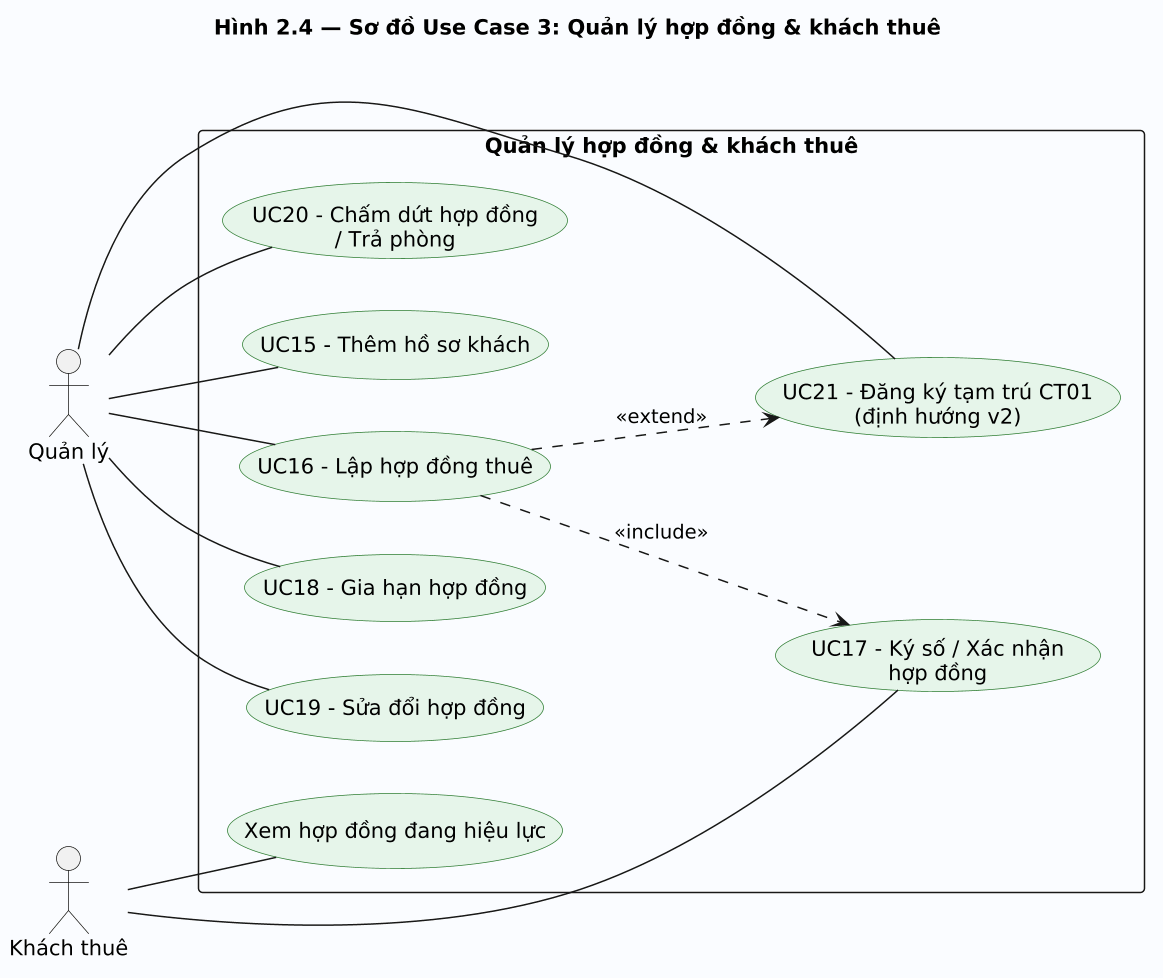

The diagram above was rendered by PlantUML. Its source (embedded in the PNG):
@startuml
scale 1.5
title Hình 2.4 — Sơ đồ Use Case 3: Quản lý hợp đồng & khách thuê

left to right direction
skinparam packageStyle rectangle
skinparam shadowing false
skinparam usecase {
  BackgroundColor #E6F5EA
  BorderColor #2E7D32
}

actor "Quản lý"     as Manager
actor "Khách thuê"  as Tenant

rectangle "Quản lý hợp đồng & khách thuê" #FAFCFF {
  usecase "UC15 - Thêm hồ sơ khách"           as C1
  usecase "UC16 - Lập hợp đồng thuê"          as C2
  usecase "UC17 - Ký số / Xác nhận\nhợp đồng" as C3
  usecase "UC18 - Gia hạn hợp đồng"           as C4
  usecase "UC19 - Sửa đổi hợp đồng"           as C5
  usecase "UC20 - Chấm dứt hợp đồng\n/ Trả phòng" as C6
  usecase "UC21 - Đăng ký tạm trú CT01\n(định hướng v2)" as C7
  usecase "Xem hợp đồng đang hiệu lực"        as C8
}

Manager -- C1
Manager -- C2
Manager -- C4
Manager -- C5
Manager -- C6
Manager -- C7
Tenant  -- C3
Tenant  -- C8

C2 ..> C3 : <<include>>
C2 ..> C7 : <<extend>>
@enduml